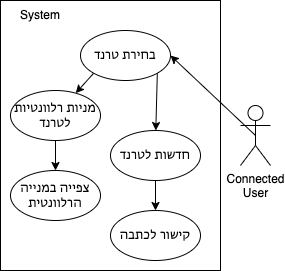

The diagram above was exported from draw.io. Its source (the exported page's mxGraphModel, read from the mxfile embedded in the PNG):
<mxGraphModel dx="685" dy="647" grid="1" gridSize="10" guides="1" tooltips="1" connect="1" arrows="1" fold="1" page="1" pageScale="1" pageWidth="1169" pageHeight="827" math="0" shadow="0">
  <root>
    <mxCell id="0" />
    <mxCell id="1" parent="0" />
    <mxCell id="3" value="" style="rounded=0;whiteSpace=wrap;html=1;" parent="1" vertex="1">
      <mxGeometry x="170" y="140" width="220" height="270" as="geometry" />
    </mxCell>
    <mxCell id="4" value="System" style="text;html=1;strokeColor=none;fillColor=none;align=center;verticalAlign=middle;whiteSpace=wrap;rounded=0;" parent="1" vertex="1">
      <mxGeometry x="180" y="140" width="60" height="30" as="geometry" />
    </mxCell>
    <mxCell id="10" style="edgeStyle=none;html=1;exitX=0;exitY=1;exitDx=0;exitDy=0;" parent="1" source="5" target="7" edge="1">
      <mxGeometry relative="1" as="geometry" />
    </mxCell>
    <mxCell id="11" style="edgeStyle=none;html=1;exitX=1;exitY=1;exitDx=0;exitDy=0;" parent="1" source="5" target="6" edge="1">
      <mxGeometry relative="1" as="geometry" />
    </mxCell>
    <mxCell id="5" value="בחירת טרנד" style="ellipse;whiteSpace=wrap;html=1;" parent="1" vertex="1">
      <mxGeometry x="250" y="170" width="90" height="50" as="geometry" />
    </mxCell>
    <mxCell id="13" style="edgeStyle=none;html=1;exitX=0.5;exitY=1;exitDx=0;exitDy=0;entryX=0.5;entryY=0;entryDx=0;entryDy=0;" parent="1" source="6" target="8" edge="1">
      <mxGeometry relative="1" as="geometry" />
    </mxCell>
    <mxCell id="6" value="חדשות לטרנד" style="ellipse;whiteSpace=wrap;html=1;" parent="1" vertex="1">
      <mxGeometry x="280" y="270" width="90" height="50" as="geometry" />
    </mxCell>
    <mxCell id="12" style="edgeStyle=none;html=1;exitX=0.5;exitY=1;exitDx=0;exitDy=0;" parent="1" source="7" target="9" edge="1">
      <mxGeometry relative="1" as="geometry" />
    </mxCell>
    <mxCell id="7" value="מניות רלוונטיות&lt;br&gt;לטרנד" style="ellipse;whiteSpace=wrap;html=1;" parent="1" vertex="1">
      <mxGeometry x="180" y="230" width="90" height="50" as="geometry" />
    </mxCell>
    <mxCell id="8" value="קישור לכתבה" style="ellipse;whiteSpace=wrap;html=1;" parent="1" vertex="1">
      <mxGeometry x="280" y="350" width="90" height="50" as="geometry" />
    </mxCell>
    <mxCell id="9" value="צפייה במנייה&lt;br&gt;הרלוונטית" style="ellipse;whiteSpace=wrap;html=1;" parent="1" vertex="1">
      <mxGeometry x="180" y="310" width="90" height="50" as="geometry" />
    </mxCell>
    <mxCell id="15" style="edgeStyle=none;html=1;exitX=0.5;exitY=0.5;exitDx=0;exitDy=0;exitPerimeter=0;entryX=1;entryY=0.5;entryDx=0;entryDy=0;" parent="1" source="14" target="5" edge="1">
      <mxGeometry relative="1" as="geometry" />
    </mxCell>
    <mxCell id="14" value="Connected&lt;br&gt;User" style="shape=umlActor;verticalLabelPosition=bottom;verticalAlign=top;html=1;outlineConnect=0;" parent="1" vertex="1">
      <mxGeometry x="410" y="245" width="30" height="60" as="geometry" />
    </mxCell>
  </root>
</mxGraphModel>